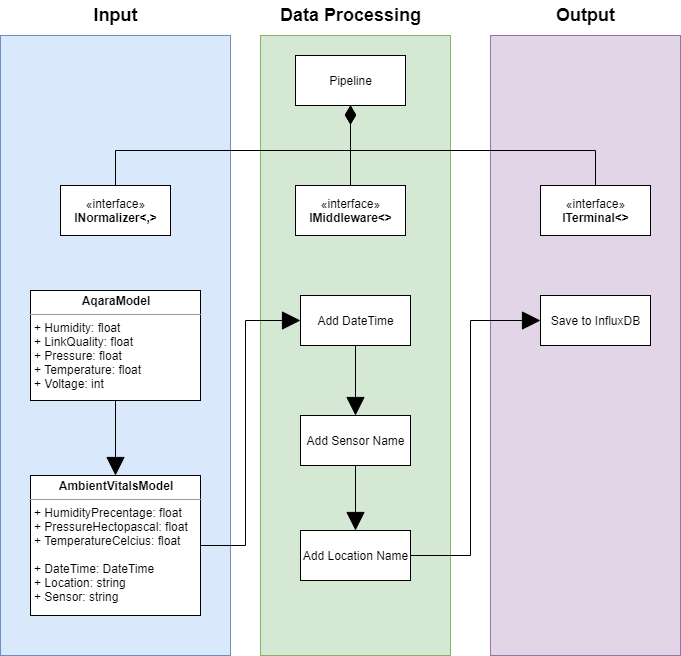

The diagram above was exported from draw.io. Its source (the exported page's mxGraphModel, read from the mxfile embedded in the PNG):
<mxGraphModel dx="1143" dy="1013" grid="1" gridSize="10" guides="1" tooltips="1" connect="1" arrows="1" fold="1" page="1" pageScale="1" pageWidth="850" pageHeight="1100" math="0" shadow="0">
  <root>
    <mxCell id="0" />
    <mxCell id="1" parent="0" />
    <mxCell id="hP777jCWGLpI66p4_cCs-27" value="" style="rounded=0;whiteSpace=wrap;html=1;fillColor=#d5e8d4;strokeColor=#82b366;" vertex="1" parent="1">
      <mxGeometry x="330" y="150" width="190" height="620" as="geometry" />
    </mxCell>
    <mxCell id="hP777jCWGLpI66p4_cCs-28" value="" style="rounded=0;whiteSpace=wrap;html=1;fillColor=#e1d5e7;strokeColor=#9673a6;" vertex="1" parent="1">
      <mxGeometry x="560" y="150" width="190" height="620" as="geometry" />
    </mxCell>
    <mxCell id="hP777jCWGLpI66p4_cCs-26" value="" style="rounded=0;whiteSpace=wrap;html=1;fillColor=#dae8fc;strokeColor=#6c8ebf;" vertex="1" parent="1">
      <mxGeometry x="70" y="150" width="230" height="620" as="geometry" />
    </mxCell>
    <mxCell id="hP777jCWGLpI66p4_cCs-2" value="Pipeline" style="html=1;" vertex="1" parent="1">
      <mxGeometry x="365" y="170" width="110" height="50" as="geometry" />
    </mxCell>
    <mxCell id="hP777jCWGLpI66p4_cCs-6" style="edgeStyle=orthogonalEdgeStyle;rounded=0;orthogonalLoop=1;jettySize=auto;html=1;exitX=0.5;exitY=0;exitDx=0;exitDy=0;entryX=0.5;entryY=1;entryDx=0;entryDy=0;endArrow=diamondThin;endFill=1;startSize=16;endSize=16;" edge="1" parent="1" source="hP777jCWGLpI66p4_cCs-3" target="hP777jCWGLpI66p4_cCs-2">
      <mxGeometry relative="1" as="geometry" />
    </mxCell>
    <mxCell id="hP777jCWGLpI66p4_cCs-3" value="«interface»&lt;br&gt;&lt;b&gt;INormalizer&amp;lt;,&amp;gt;&lt;/b&gt;" style="html=1;" vertex="1" parent="1">
      <mxGeometry x="130" y="300" width="110" height="50" as="geometry" />
    </mxCell>
    <mxCell id="hP777jCWGLpI66p4_cCs-8" style="edgeStyle=orthogonalEdgeStyle;rounded=0;orthogonalLoop=1;jettySize=auto;html=1;exitX=0.5;exitY=0;exitDx=0;exitDy=0;entryX=0.5;entryY=1;entryDx=0;entryDy=0;startSize=16;endArrow=diamondThin;endFill=1;endSize=16;" edge="1" parent="1" source="hP777jCWGLpI66p4_cCs-4" target="hP777jCWGLpI66p4_cCs-2">
      <mxGeometry relative="1" as="geometry" />
    </mxCell>
    <mxCell id="hP777jCWGLpI66p4_cCs-4" value="«interface»&lt;br&gt;&lt;b&gt;IMiddleware&amp;lt;&amp;gt;&lt;/b&gt;" style="html=1;" vertex="1" parent="1">
      <mxGeometry x="365" y="300" width="110" height="50" as="geometry" />
    </mxCell>
    <mxCell id="hP777jCWGLpI66p4_cCs-9" style="edgeStyle=orthogonalEdgeStyle;rounded=0;orthogonalLoop=1;jettySize=auto;html=1;exitX=0.5;exitY=0;exitDx=0;exitDy=0;entryX=0.5;entryY=1;entryDx=0;entryDy=0;startSize=16;endArrow=diamondThin;endFill=1;endSize=16;" edge="1" parent="1" source="hP777jCWGLpI66p4_cCs-5" target="hP777jCWGLpI66p4_cCs-2">
      <mxGeometry relative="1" as="geometry" />
    </mxCell>
    <mxCell id="hP777jCWGLpI66p4_cCs-5" value="«interface»&lt;br&gt;&lt;b&gt;ITerminal&amp;lt;&amp;gt;&lt;/b&gt;" style="html=1;" vertex="1" parent="1">
      <mxGeometry x="610" y="300" width="110" height="50" as="geometry" />
    </mxCell>
    <mxCell id="hP777jCWGLpI66p4_cCs-21" style="edgeStyle=orthogonalEdgeStyle;rounded=0;orthogonalLoop=1;jettySize=auto;html=1;entryX=0.5;entryY=0;entryDx=0;entryDy=0;startSize=16;endArrow=block;endFill=1;endSize=16;exitX=0.5;exitY=1;exitDx=0;exitDy=0;" edge="1" parent="1" source="hP777jCWGLpI66p4_cCs-29" target="hP777jCWGLpI66p4_cCs-30">
      <mxGeometry relative="1" as="geometry">
        <mxPoint x="180" y="530" as="sourcePoint" />
        <mxPoint x="180" y="600" as="targetPoint" />
      </mxGeometry>
    </mxCell>
    <mxCell id="hP777jCWGLpI66p4_cCs-22" style="edgeStyle=orthogonalEdgeStyle;rounded=0;orthogonalLoop=1;jettySize=auto;html=1;entryX=0;entryY=0.5;entryDx=0;entryDy=0;startSize=16;endArrow=block;endFill=1;endSize=16;exitX=1;exitY=0.5;exitDx=0;exitDy=0;" edge="1" parent="1" source="hP777jCWGLpI66p4_cCs-30" target="hP777jCWGLpI66p4_cCs-16">
      <mxGeometry relative="1" as="geometry">
        <mxPoint x="270" y="670" as="sourcePoint" />
      </mxGeometry>
    </mxCell>
    <mxCell id="hP777jCWGLpI66p4_cCs-23" style="edgeStyle=orthogonalEdgeStyle;rounded=0;orthogonalLoop=1;jettySize=auto;html=1;entryX=0.5;entryY=0;entryDx=0;entryDy=0;startSize=16;endArrow=block;endFill=1;endSize=16;" edge="1" parent="1" source="hP777jCWGLpI66p4_cCs-16" target="hP777jCWGLpI66p4_cCs-17">
      <mxGeometry relative="1" as="geometry" />
    </mxCell>
    <mxCell id="hP777jCWGLpI66p4_cCs-16" value="Add DateTime" style="html=1;" vertex="1" parent="1">
      <mxGeometry x="370" y="410" width="110" height="50" as="geometry" />
    </mxCell>
    <mxCell id="hP777jCWGLpI66p4_cCs-24" style="edgeStyle=orthogonalEdgeStyle;rounded=0;orthogonalLoop=1;jettySize=auto;html=1;entryX=0.5;entryY=0;entryDx=0;entryDy=0;startSize=16;endArrow=block;endFill=1;endSize=16;" edge="1" parent="1" source="hP777jCWGLpI66p4_cCs-17" target="hP777jCWGLpI66p4_cCs-18">
      <mxGeometry relative="1" as="geometry" />
    </mxCell>
    <mxCell id="hP777jCWGLpI66p4_cCs-17" value="Add Sensor Name" style="html=1;" vertex="1" parent="1">
      <mxGeometry x="370" y="530" width="110" height="50" as="geometry" />
    </mxCell>
    <mxCell id="hP777jCWGLpI66p4_cCs-25" style="edgeStyle=orthogonalEdgeStyle;rounded=0;orthogonalLoop=1;jettySize=auto;html=1;entryX=0;entryY=0.5;entryDx=0;entryDy=0;startSize=16;endArrow=block;endFill=1;endSize=16;" edge="1" parent="1" source="hP777jCWGLpI66p4_cCs-18" target="hP777jCWGLpI66p4_cCs-19">
      <mxGeometry relative="1" as="geometry" />
    </mxCell>
    <mxCell id="hP777jCWGLpI66p4_cCs-18" value="Add Location Name" style="html=1;" vertex="1" parent="1">
      <mxGeometry x="370" y="645" width="110" height="50" as="geometry" />
    </mxCell>
    <mxCell id="hP777jCWGLpI66p4_cCs-19" value="Save to InfluxDB" style="html=1;" vertex="1" parent="1">
      <mxGeometry x="610" y="410" width="110" height="50" as="geometry" />
    </mxCell>
    <mxCell id="hP777jCWGLpI66p4_cCs-29" value="&lt;p style=&quot;margin: 0px ; margin-top: 4px ; text-align: center&quot;&gt;&lt;b&gt;AqaraModel&lt;/b&gt;&lt;br&gt;&lt;/p&gt;&lt;hr size=&quot;1&quot;&gt;&lt;p style=&quot;margin: 0px ; margin-left: 4px&quot;&gt;+ Humidity: float&lt;br style=&quot;padding: 0px ; margin: 0px&quot;&gt;+ LinkQuality: float&lt;br style=&quot;padding: 0px ; margin: 0px&quot;&gt;+ Pressure: float&lt;br style=&quot;padding: 0px ; margin: 0px&quot;&gt;+ Temperature: float&lt;br style=&quot;padding: 0px ; margin: 0px&quot;&gt;+ Voltage: int&lt;/p&gt;" style="verticalAlign=top;align=left;overflow=fill;fontSize=12;fontFamily=Helvetica;html=1;" vertex="1" parent="1">
      <mxGeometry x="100" y="405" width="170" height="110" as="geometry" />
    </mxCell>
    <mxCell id="hP777jCWGLpI66p4_cCs-30" value="&lt;p style=&quot;margin: 0px ; margin-top: 4px ; text-align: center&quot;&gt;&lt;b&gt;AmbientVitalsModel&lt;/b&gt;&lt;br&gt;&lt;/p&gt;&lt;hr size=&quot;1&quot;&gt;&lt;p style=&quot;margin: 0px ; margin-left: 4px&quot;&gt;+ HumidityPrecentage: float&lt;br style=&quot;padding: 0px ; margin: 0px&quot;&gt;+ PressureHectopascal: float&lt;br style=&quot;padding: 0px ; margin: 0px&quot;&gt;+ TemperatureCelcius: float&lt;br style=&quot;padding: 0px ; margin: 0px&quot;&gt;&lt;br style=&quot;padding: 0px ; margin: 0px&quot;&gt;+ DateTime: DateTime&lt;br style=&quot;padding: 0px ; margin: 0px&quot;&gt;+ Location: string&lt;br style=&quot;padding: 0px ; margin: 0px&quot;&gt;+ Sensor: string&lt;br&gt;&lt;/p&gt;" style="verticalAlign=top;align=left;overflow=fill;fontSize=12;fontFamily=Helvetica;html=1;" vertex="1" parent="1">
      <mxGeometry x="100" y="590" width="170" height="140" as="geometry" />
    </mxCell>
    <mxCell id="hP777jCWGLpI66p4_cCs-33" value="Input" style="text;html=1;align=center;verticalAlign=middle;resizable=0;points=[];autosize=1;fontSize=18;fontStyle=1" vertex="1" parent="1">
      <mxGeometry x="155" y="115" width="60" height="30" as="geometry" />
    </mxCell>
    <mxCell id="hP777jCWGLpI66p4_cCs-34" value="Data Processing" style="text;html=1;align=center;verticalAlign=middle;resizable=0;points=[];autosize=1;fontSize=18;fontStyle=1" vertex="1" parent="1">
      <mxGeometry x="340" y="115" width="160" height="30" as="geometry" />
    </mxCell>
    <mxCell id="hP777jCWGLpI66p4_cCs-35" value="Output" style="text;html=1;align=center;verticalAlign=middle;resizable=0;points=[];autosize=1;fontSize=18;fontStyle=1" vertex="1" parent="1">
      <mxGeometry x="620" y="115" width="70" height="30" as="geometry" />
    </mxCell>
  </root>
</mxGraphModel>